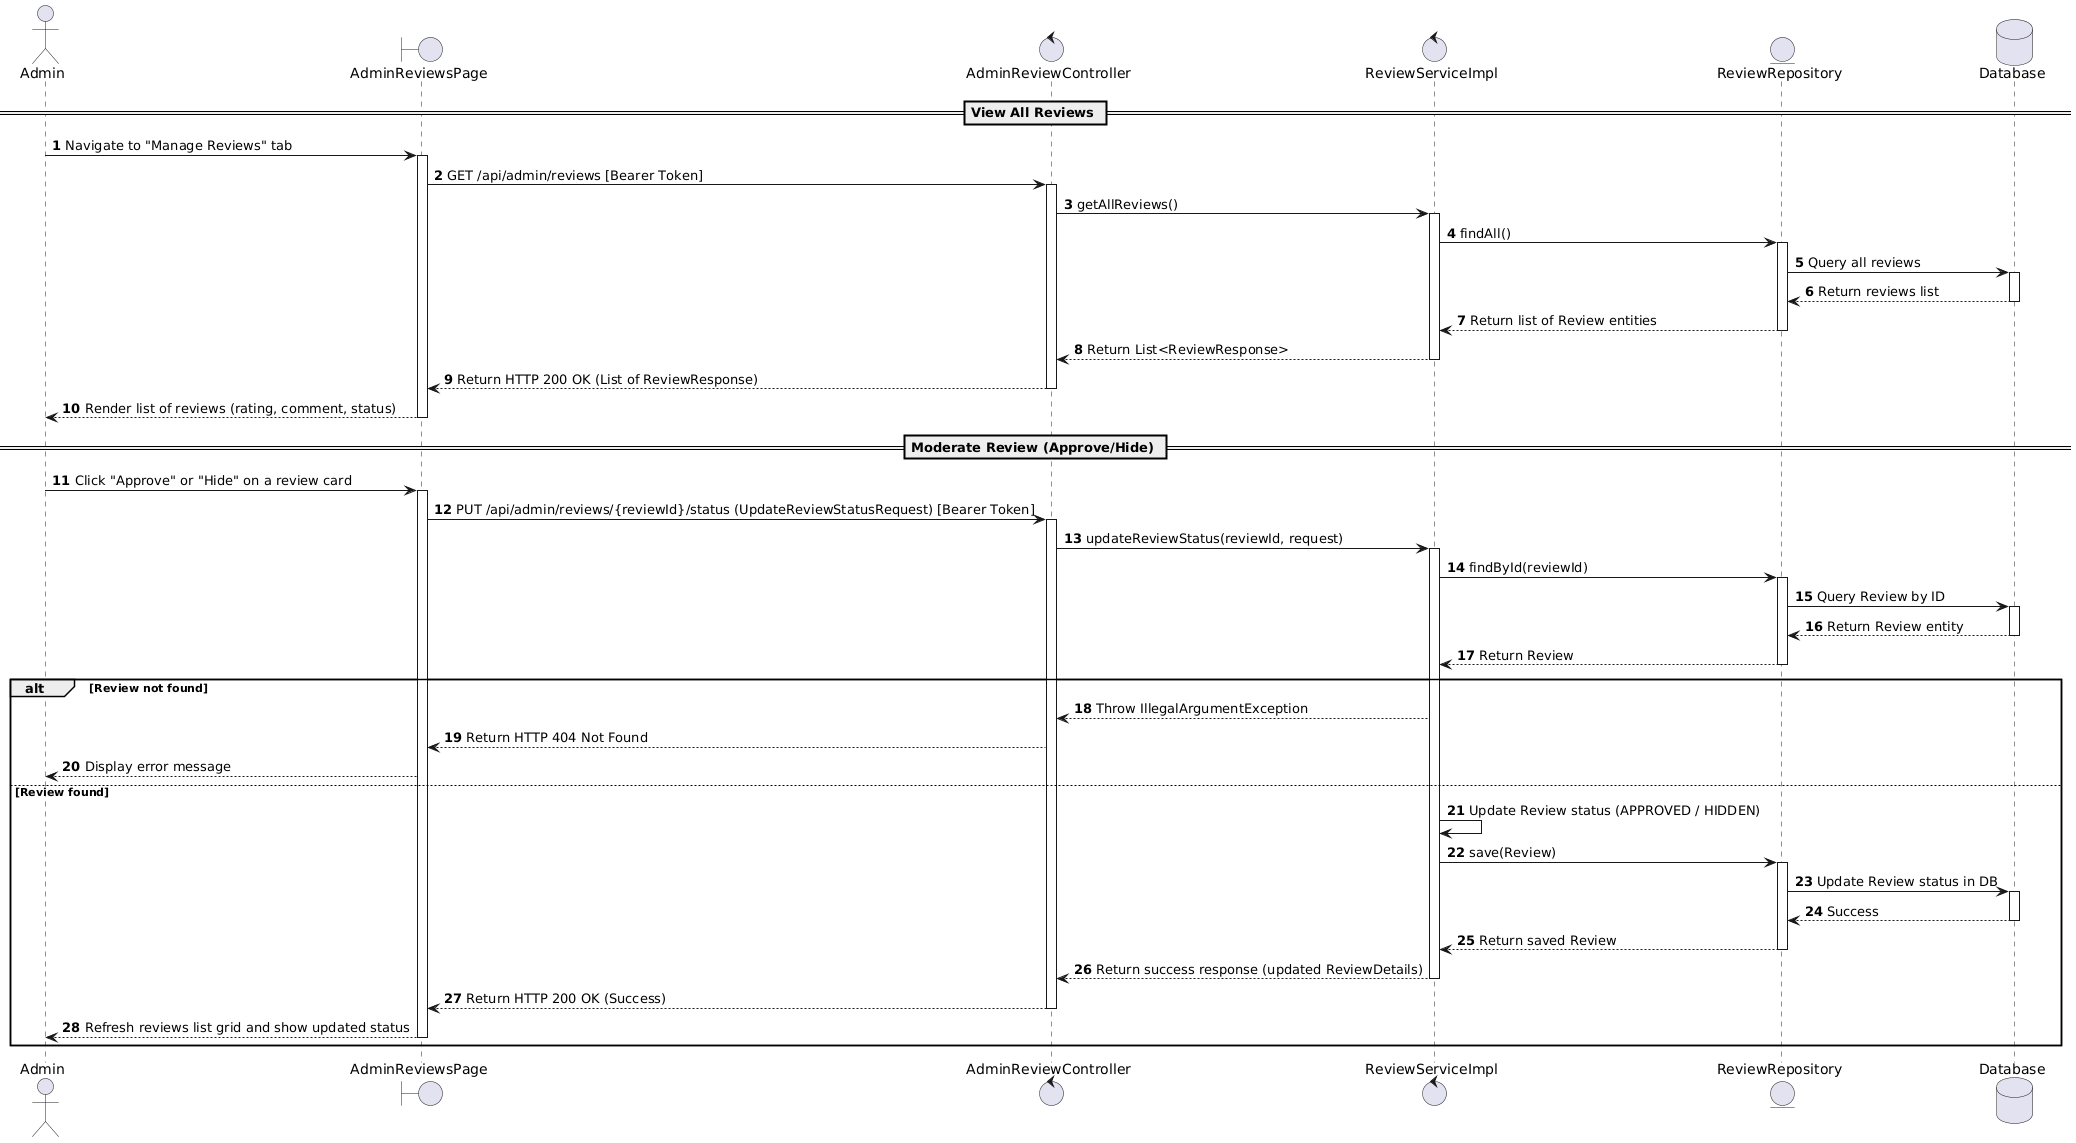

The diagram above was rendered by PlantUML. Its source (embedded in the PNG):
@startuml
actor Admin
boundary "AdminReviewsPage" as Page
control "AdminReviewController" as Controller
control "ReviewServiceImpl" as Service
entity "ReviewRepository" as ReviewRepo
database "Database" as Database

autonumber

== View All Reviews ==
Admin -> Page : Navigate to "Manage Reviews" tab
activate Page

Page -> Controller : GET /api/admin/reviews [Bearer Token]
activate Controller

Controller -> Service : getAllReviews()
activate Service

Service -> ReviewRepo : findAll()
activate ReviewRepo
ReviewRepo -> Database : Query all reviews
activate Database
Database --> ReviewRepo : Return reviews list
deactivate Database
ReviewRepo --> Service : Return list of Review entities
deactivate ReviewRepo

Service --> Controller : Return List<ReviewResponse>
deactivate Service

Controller --> Page : Return HTTP 200 OK (List of ReviewResponse)
deactivate Controller

Page --> Admin : Render list of reviews (rating, comment, status)
deactivate Page

== Moderate Review (Approve/Hide) ==
Admin -> Page : Click "Approve" or "Hide" on a review card
activate Page

Page -> Controller : PUT /api/admin/reviews/{reviewId}/status (UpdateReviewStatusRequest) [Bearer Token]
activate Controller

Controller -> Service : updateReviewStatus(reviewId, request)
activate Service

Service -> ReviewRepo : findById(reviewId)
activate ReviewRepo
ReviewRepo -> Database : Query Review by ID
activate Database
Database --> ReviewRepo : Return Review entity
deactivate Database
ReviewRepo --> Service : Return Review
deactivate ReviewRepo

alt Review not found
    Service --> Controller : Throw IllegalArgumentException
    Controller --> Page : Return HTTP 404 Not Found
    Page --> Admin : Display error message
else Review found
    Service -> Service : Update Review status (APPROVED / HIDDEN)
    
    Service -> ReviewRepo : save(Review)
    activate ReviewRepo
    ReviewRepo -> Database : Update Review status in DB
    activate Database
    Database --> ReviewRepo : Success
    deactivate Database
    ReviewRepo --> Service : Return saved Review
    deactivate ReviewRepo

    Service --> Controller : Return success response (updated ReviewDetails)
    deactivate Service

    Controller --> Page : Return HTTP 200 OK (Success)
    deactivate Controller

    Page --> Admin : Refresh reviews list grid and show updated status
    deactivate Page
end
@endum